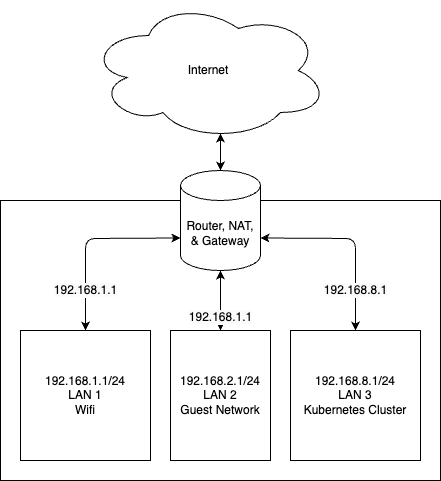

The diagram above was exported from draw.io. Its source (the exported page's mxGraphModel, read from the mxfile embedded in the PNG):
<mxGraphModel dx="312" dy="341" grid="1" gridSize="10" guides="1" tooltips="1" connect="1" arrows="1" fold="1" page="1" pageScale="1" pageWidth="850" pageHeight="1100" math="0" shadow="1">
  <root>
    <mxCell id="0" />
    <mxCell id="1" parent="0" />
    <mxCell id="2" value="" style="rounded=0;whiteSpace=wrap;html=1;" vertex="1" parent="1">
      <mxGeometry x="160" y="240" width="440" height="280" as="geometry" />
    </mxCell>
    <mxCell id="3" value="Internet" style="ellipse;shape=cloud;whiteSpace=wrap;html=1;" vertex="1" parent="1">
      <mxGeometry x="248" y="40" width="240" height="140" as="geometry" />
    </mxCell>
    <mxCell id="4" value="Router, NAT,&lt;br&gt;&amp;amp; Gateway" style="shape=cylinder3;whiteSpace=wrap;html=1;boundedLbl=1;backgroundOutline=1;size=15;" vertex="1" parent="1">
      <mxGeometry x="340" y="210" width="80" height="100" as="geometry" />
    </mxCell>
    <mxCell id="5" value="" style="endArrow=classic;startArrow=classic;html=1;exitX=0.5;exitY=0;exitDx=0;exitDy=0;exitPerimeter=0;entryX=0.55;entryY=0.95;entryDx=0;entryDy=0;entryPerimeter=0;" edge="1" parent="1" source="4" target="3">
      <mxGeometry width="50" height="50" relative="1" as="geometry">
        <mxPoint x="60" y="190" as="sourcePoint" />
        <mxPoint x="110" y="140" as="targetPoint" />
      </mxGeometry>
    </mxCell>
    <mxCell id="6" value="&lt;span style=&quot;color: rgb(0, 0, 0); font-family: Helvetica; font-size: 12px; font-style: normal; font-variant-ligatures: normal; font-variant-caps: normal; font-weight: 400; letter-spacing: normal; orphans: 2; text-align: center; text-indent: 0px; text-transform: none; widows: 2; word-spacing: 0px; -webkit-text-stroke-width: 0px; background-color: rgb(251, 251, 251); text-decoration-thickness: initial; text-decoration-style: initial; text-decoration-color: initial; float: none; display: inline !important;&quot;&gt;192.168.1.1&lt;/span&gt;" style="endArrow=classic;startArrow=classic;html=1;entryX=0;entryY=0;entryDx=0;entryDy=67.5;entryPerimeter=0;exitX=0.5;exitY=0;exitDx=0;exitDy=0;" edge="1" parent="1" source="8" target="4">
      <mxGeometry x="-0.5722" width="50" height="50" relative="1" as="geometry">
        <mxPoint x="120" y="420" as="sourcePoint" />
        <mxPoint x="300" y="420" as="targetPoint" />
        <Array as="points">
          <mxPoint x="245" y="278" />
        </Array>
        <mxPoint as="offset" />
      </mxGeometry>
    </mxCell>
    <mxCell id="8" value="192.168.1.1/24&lt;br&gt;LAN 1&lt;br&gt;Wifi" style="rounded=0;whiteSpace=wrap;html=1;" vertex="1" parent="1">
      <mxGeometry x="180" y="370" width="130" height="130" as="geometry" />
    </mxCell>
    <mxCell id="9" value="192.168.2.1/24&lt;br&gt;LAN 2&lt;br&gt;Guest Network" style="rounded=0;whiteSpace=wrap;html=1;" vertex="1" parent="1">
      <mxGeometry x="330" y="370" width="100" height="130" as="geometry" />
    </mxCell>
    <mxCell id="10" value="&lt;span style=&quot;color: rgb(0, 0, 0); font-family: Helvetica; font-size: 12px; font-style: normal; font-variant-ligatures: normal; font-variant-caps: normal; font-weight: 400; letter-spacing: normal; orphans: 2; text-align: center; text-indent: 0px; text-transform: none; widows: 2; word-spacing: 0px; -webkit-text-stroke-width: 0px; background-color: rgb(251, 251, 251); text-decoration-thickness: initial; text-decoration-style: initial; text-decoration-color: initial; float: none; display: inline !important;&quot;&gt;192.168.1.1&lt;/span&gt;" style="endArrow=classic;startArrow=classic;html=1;entryX=0.5;entryY=1;entryDx=0;entryDy=0;entryPerimeter=0;exitX=0.5;exitY=0;exitDx=0;exitDy=0;" edge="1" parent="1" source="9" target="4">
      <mxGeometry x="-0.5722" width="50" height="50" relative="1" as="geometry">
        <mxPoint x="255" y="380" as="sourcePoint" />
        <mxPoint x="350" y="287.5" as="targetPoint" />
        <Array as="points" />
        <mxPoint as="offset" />
      </mxGeometry>
    </mxCell>
    <mxCell id="11" value="192.168.8.1/24&lt;br&gt;LAN 3&lt;br&gt;Kubernetes Cluster" style="rounded=0;whiteSpace=wrap;html=1;" vertex="1" parent="1">
      <mxGeometry x="450" y="370" width="130" height="130" as="geometry" />
    </mxCell>
    <mxCell id="12" value="&lt;span style=&quot;color: rgb(0, 0, 0); font-family: Helvetica; font-size: 12px; font-style: normal; font-variant-ligatures: normal; font-variant-caps: normal; font-weight: 400; letter-spacing: normal; orphans: 2; text-align: center; text-indent: 0px; text-transform: none; widows: 2; word-spacing: 0px; -webkit-text-stroke-width: 0px; background-color: rgb(251, 251, 251); text-decoration-thickness: initial; text-decoration-style: initial; text-decoration-color: initial; float: none; display: inline !important;&quot;&gt;192.168.8.1&lt;/span&gt;" style="endArrow=classic;startArrow=classic;html=1;entryX=1;entryY=0;entryDx=0;entryDy=67.5;entryPerimeter=0;exitX=0.5;exitY=0;exitDx=0;exitDy=0;" edge="1" parent="1" source="11" target="4">
      <mxGeometry x="-0.5722" width="50" height="50" relative="1" as="geometry">
        <mxPoint x="255" y="380" as="sourcePoint" />
        <mxPoint x="350" y="287.5" as="targetPoint" />
        <Array as="points">
          <mxPoint x="515" y="278" />
        </Array>
        <mxPoint as="offset" />
      </mxGeometry>
    </mxCell>
  </root>
</mxGraphModel>